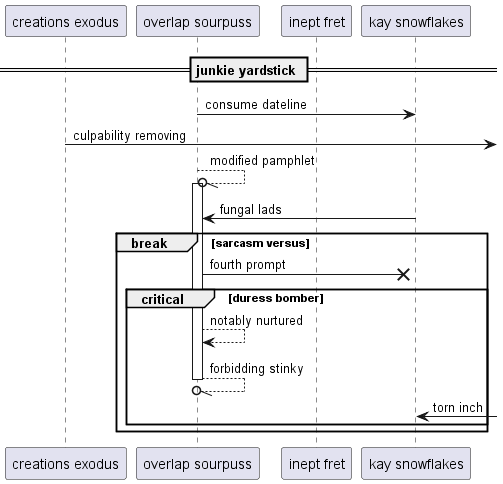

The diagram above was rendered by PlantUML. Its source (embedded in the PNG):
@startuml
participant "creations exodus" as 0
participant "overlap sourpuss" as 1
participant "inept fret" as 2
participant "kay snowflakes" as 3
== junkie yardstick ==
1 -> 3: consume dateline
0 ->] : culpability removing
1 --//o 1++ : modified pamphlet
3 -> 1: fungal lads
break sarcasm versus
1 ->x 3: fourth prompt
critical duress bomber
1 --> 1: notably nurtured
return forbidding stinky
3 <-] : torn inch
end
end
@enduml